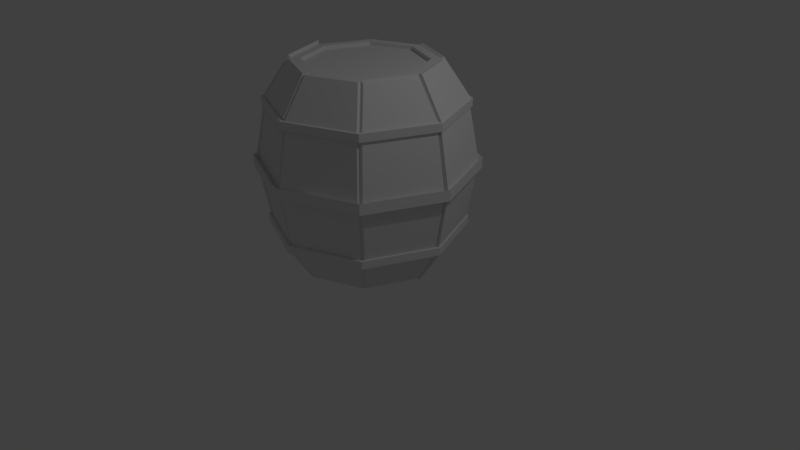 # Source: bARRIL.blend  (saved by Blender 2.78.0; exported with 4.5.12 LTS)
import bpy
from mathutils import Matrix  # noqa: F401  (used for matrix-valued properties, if any)

bpy.ops.wm.read_factory_settings(use_empty=True)
scene = bpy.context.scene
scene.name = 'Scene'

# ---- collections
col_collection_1 = bpy.data.collections.new('Collection 1'); scene.collection.children.link(col_collection_1)

# ---- world
world_world = bpy.data.worlds.new('World'); scene.world = world_world
world_world.color = (0.05088, 0.05088, 0.05088)
world_world.use_sun_shadow = False
world_world.sun_shadow_jitter_overblur = 0.0
world_world.cycles.sampling_method = 'MANUAL'

# ---- cameras
cam_camera = bpy.data.cameras.new('Camera')
cam_camera.clip_end = 100.0
cam_camera.lens = 35.0
cam_camera.sensor_width = 32.0
cam_camera.sensor_height = 18.0
cam_camera.ortho_scale = 7.314
cam_camera.dof.focus_distance = 0.0
cam_camera.dof.aperture_fstop = 128.0

# ---- lights
light_lamp = bpy.data.lights.new('Lamp', 'POINT')
light_lamp.transmission_factor = 0.0
light_lamp.cutoff_distance = 30.0
light_lamp.energy = 100.0
light_lamp.shadow_buffer_clip_start = 1.001
light_lamp.shadow_soft_size = 0.1
light_lamp.shadow_maximum_resolution = 0.006
light_lamp.use_absolute_resolution = True

# ---- meshes
me_cylinder_001 = bpy.data.meshes.new('Cylinder.001')
me_cylinder_001.from_pydata([(0.9258, 0.9258, 0.0), (-1.754e-08, 1.309, 0.0), (1.309, -5.723e-08, 0.0), (0.9258, -0.9258, 0.0), (-1.32e-07, -1.309, 0.0), (-0.9258, -0.9258, 0.0), (-1.309, 1.561e-08, 0.0), (-0.9258, 0.9258, 0.0), (0.8334, 0.8334, 0.7192), (-5.537e-09, 1.179, 0.7192), (1.179, -5.301e-08, 0.7192), (0.8334, -0.8334, 0.7192), (-1.086e-07, -1.179, 0.7192), (-0.8334, -0.8334, 0.7192), (-1.179, 1.257e-08, 0.7192), (-0.8334, 0.8334, 0.7192), (0.8334, 0.8334, 0.8123), (-1.119e-08, 1.179, 0.8123), (1.179, -5.301e-08, 0.8123), (0.8334, -0.8334, 0.8123), (-1.142e-07, -1.179, 0.8123), (-0.8334, -0.8334, 0.8123), (-1.179, 1.257e-08, 0.8123), (-0.8334, 0.8334, 0.8123), (0.6138, 0.6138, 1.279), (-4.285e-08, 0.868, 1.279), (0.868, -3.904e-08, 1.279), (0.6138, -0.6138, 1.279), (-1.187e-07, -0.868, 1.279), (-0.6138, -0.6138, 1.279), (-0.868, 9.255e-09, 1.279), (-0.6138, 0.6138, 1.279), (0.5345, 0.5345, 1.279), (-4.789e-08, 0.756, 1.279), (0.756, -3.4e-08, 1.279), (0.5345, -0.5345, 1.279), (-1.14e-07, -0.756, 1.279), (-0.5345, -0.5345, 1.279), (-0.756, 8.061e-09, 1.279), (-0.5345, 0.5345, 1.279), (0.5345, 0.5345, 1.232), (-4.789e-08, 0.756, 1.232), (0.756, -3.4e-08, 1.232), (0.5345, -0.5345, 1.232), (-1.14e-07, -0.756, 1.232), (-0.5345, -0.5345, 1.232), (-0.756, 8.061e-09, 1.232), (-0.5345, 0.5345, 1.232), (-1.238e-08, 1.399, 0.0), (0.989, 0.989, 0.0), (1.399, -6.063e-08, 0.0), (0.989, -0.989, 0.0), (-1.347e-07, -1.399, 0.0), (-0.989, -0.989, 0.0), (-1.399, 1.719e-08, 0.0), (-0.989, 0.989, 0.0), (0.989, 0.989, 0.07007), (-1.238e-08, 1.399, 0.07007), (1.399, -6.063e-08, 0.07007), (0.989, -0.989, 0.07007), (-1.347e-07, -1.399, 0.07007), (-0.989, -0.989, 0.07007), (-1.399, 1.719e-08, 0.07007), (-0.989, 0.989, 0.07007), (0.8874, 0.8874, 0.7161), (-5.567e-09, 1.255, 0.7161), (1.255, -5.644e-08, 0.7161), (0.8874, -0.8874, 0.7161), (-1.153e-07, -1.255, 0.7161), (-0.8874, -0.8874, 0.7161), (-1.255, 1.338e-08, 0.7161), (-0.8874, 0.8874, 0.7161), (0.8874, 0.8874, 0.8154), (-1.159e-08, 1.255, 0.8154), (1.255, -5.644e-08, 0.8154), (0.8874, -0.8874, 0.8154), (-1.213e-07, -1.255, 0.8154), (-0.8874, -0.8874, 0.8154), (-1.255, 1.338e-08, 0.8154), (-0.8874, 0.8874, 0.8154), (-0.9683, 0.9123, 0.0), (-1.342, 0.01035, 0.0), (-0.8783, 0.8222, 0.7187), (-1.215, 0.01035, 0.7187), (-0.8783, 0.8222, 0.8095), (-1.215, 0.01035, 0.8095), (-0.6643, 0.6083, 1.264), (-0.912, 0.01035, 1.264), (-0.01745, 1.336, 0.0), (-0.9292, 0.9586, 0.0), (-0.01745, 1.208, 0.7189), (-0.8382, 0.8676, 0.7189), (-0.01745, 1.208, 0.8107), (-0.8382, 0.8676, 0.8107), (-0.01745, 0.9017, 1.27), (-0.6219, 0.6513, 1.27), (0.9204, 0.9598, 0.0), (0.02454, 1.331, 0.0), (0.831, 0.8704, 0.7601), (0.02454, 1.204, 0.7601), (0.831, 0.8704, 0.8503), (0.02454, 1.204, 0.8503), (0.6185, 0.6579, 1.302), (0.02454, 0.9039, 1.302), (1.362, 0.00716, 0.0), (0.9751, 0.9422, 0.0), (1.23, 0.00716, 0.7193), (0.8818, 0.8488, 0.7193), (1.23, 0.00716, 0.8134), (0.8818, 0.8488, 0.8134), (0.9168, 0.00716, 1.285), (0.66, 0.627, 1.285), (0.9657, -0.9206, 0.0), (1.337, -0.025, 0.0), (0.8763, -0.8312, 0.7188), (1.21, -0.025, 0.7188), (0.8763, -0.8312, 0.8089), (1.21, -0.025, 0.8089), (0.6639, -0.6187, 1.26), (0.9098, -0.025, 1.26), (0.01822, -1.338, 0.0), (0.9259, -0.9625, 0.0), (0.01822, -1.21, 0.7202), (0.8353, -0.8719, 0.7202), (0.01822, -1.21, 0.8115), (0.8353, -0.8719, 0.8115), (0.01822, -0.9058, 1.269), (0.62, -0.6566, 1.269), (-0.9063, -0.9606, 0.0), (-0.01491, -1.33, 0.0), (-0.8173, -0.8716, 0.7397), (-0.01491, -1.204, 0.7397), (-0.8173, -0.8716, 0.8294), (-0.01491, -1.204, 0.8294), (-0.6059, -0.6601, 1.279), (-0.01491, -0.9049, 1.279), (-1.385, 0.0307, 0.0), (-0.9722, -0.966, 0.0), (-1.244, 0.0307, 0.7125), (-0.8727, -0.8665, 0.7125), (-1.244, 0.0307, 0.8128), (-0.8727, -0.8665, 0.8128), (-0.91, 0.0307, 1.315), (-0.6363, -0.6301, 1.315)], [], [(1, 0, 56, 57), (16, 24, 111, 109), (7, 1, 57, 63), (6, 7, 63, 62), (5, 6, 62, 61), (9, 15, 71, 65), (14, 15, 82, 83), (4, 12, 131, 129), (3, 2, 113, 112), (25, 24, 102, 103), (31, 25, 94, 95), (22, 21, 141, 140), (19, 27, 127, 125), (26, 27, 118, 119), (21, 22, 78, 77), (15, 14, 70, 71), (20, 21, 77, 76), (14, 13, 69, 70), (19, 20, 76, 75), (13, 12, 68, 69), (18, 19, 75, 74), (31, 30, 38, 39), (24, 16, 100, 102), (17, 23, 93, 92), (21, 29, 143, 141), (12, 4, 120, 122), (8, 10, 106, 107), (6, 14, 83, 81), (29, 21, 132, 134), (36, 35, 43, 44), (29, 28, 36, 37), (27, 26, 34, 35), (24, 25, 33, 32), (25, 31, 39, 33), (30, 29, 37, 38), (26, 24, 32, 34), (40, 41, 47, 46, 45, 44, 43, 42), (34, 32, 40, 42), (39, 38, 46, 47), (37, 36, 44, 45), (35, 34, 42, 43), (32, 33, 41, 40), (33, 39, 47, 41), (38, 37, 45, 46), (55, 54, 62, 63), (53, 52, 60, 61), (51, 50, 58, 59), (49, 48, 57, 56), (48, 55, 63, 57), (54, 53, 61, 62), (52, 51, 59, 60), (50, 49, 56, 58), (0, 2, 58, 56), (2, 3, 59, 58), (3, 4, 60, 59), (4, 5, 61, 60), (65, 71, 79, 73), (70, 69, 77, 78), (68, 67, 75, 76), (66, 64, 72, 74), (71, 70, 78, 79), (69, 68, 76, 77), (67, 66, 74, 75), (64, 65, 73, 72), (22, 23, 79, 78), (8, 9, 65, 64), (23, 17, 73, 79), (10, 8, 64, 66), (17, 16, 72, 73), (11, 10, 66, 67), (16, 18, 74, 72), (12, 11, 67, 68), (80, 81, 83, 82), (84, 85, 87, 86), (22, 30, 87, 85), (31, 23, 84, 86), (23, 22, 85, 84), (15, 7, 80, 82), (30, 31, 86, 87), (7, 6, 81, 80), (88, 89, 91, 90), (92, 93, 95, 94), (1, 7, 89, 88), (9, 1, 88, 90), (23, 31, 95, 93), (7, 15, 91, 89), (25, 17, 92, 94), (15, 9, 90, 91), (96, 97, 99, 98), (100, 101, 103, 102), (0, 1, 97, 96), (8, 0, 96, 98), (1, 9, 99, 97), (9, 8, 98, 99), (17, 25, 103, 101), (16, 17, 101, 100), (104, 105, 107, 106), (108, 109, 111, 110), (0, 8, 107, 105), (18, 16, 109, 108), (24, 26, 110, 111), (2, 0, 105, 104), (10, 2, 104, 106), (26, 18, 108, 110), (112, 113, 115, 114), (116, 117, 119, 118), (27, 19, 116, 118), (10, 11, 114, 115), (2, 10, 115, 113), (18, 26, 119, 117), (19, 18, 117, 116), (11, 3, 112, 114), (120, 121, 123, 122), (124, 125, 127, 126), (20, 19, 125, 124), (4, 3, 121, 120), (28, 20, 124, 126), (11, 12, 122, 123), (3, 11, 123, 121), (128, 129, 131, 130), (132, 133, 135, 134), (12, 13, 130, 131), (13, 5, 128, 130), (21, 20, 133, 132), (20, 28, 135, 133), (28, 29, 134, 135), (5, 4, 129, 128), (136, 137, 139, 138), (140, 141, 143, 142), (14, 6, 136, 138), (29, 30, 142, 143), (6, 5, 137, 136), (30, 22, 140, 142), (5, 13, 139, 137), (13, 14, 138, 139), (28, 126, 127, 27, 35, 43, 44, 36)])
me_cylinder_001.use_remesh_preserve_volume = False
me_cylinder_001.use_remesh_preserve_attributes = False
me_cylinder_001.use_mirror_vertex_groups = False
me_cylinder_001.update()

# ---- objects
ob_cylinder = bpy.data.objects.new('Cylinder', me_cylinder_001)
ob_lamp = bpy.data.objects.new('Lamp', light_lamp)
ob_camera = bpy.data.objects.new('Camera', cam_camera)

# ---- transforms, parenting, visibility, modifiers, constraints
ob_cylinder.location = (0.0, 0.0, 1.286)
ob_cylinder.lineart.crease_threshold = 0.0
_m = ob_cylinder.modifiers.new('Mirror', 'MIRROR')
_m.use_axis = (False, False, True)
_m.use_clip = True
ob_lamp.location = (4.076, 1.005, 5.904)
ob_lamp.rotation_euler = (0.6503, 0.05522, 1.866)
ob_lamp.lock_rotations_4d = False
ob_lamp.empty_display_type = 'ARROWS'
ob_lamp.color = (0.0, 0.0, 0.0, 0.0)
ob_lamp.lineart.crease_threshold = 0.0
ob_camera.location = (7.481, -6.508, 5.344)
ob_camera.rotation_euler = (1.109, 0.0, 0.8149)
ob_camera.lock_rotations_4d = False
ob_camera.empty_display_type = 'ARROWS'
ob_camera.color = (0.0, 0.0, 0.0, 0.0)
ob_camera.display_type = 'WIRE'
ob_camera.lineart.crease_threshold = 0.0

# ---- collection membership
col_collection_1.objects.link(ob_cylinder)
col_collection_1.objects.link(ob_lamp)
col_collection_1.objects.link(ob_camera)

# ---- scene / render settings (as saved in the file)
scene.camera = ob_camera
scene.frame_start = 1; scene.frame_end = 250; scene.frame_set(0)
scene.render.engine = 'BLENDER_EEVEE_NEXT'
scene.render.resolution_percentage = 50
scene.render.dither_intensity = 0.0
scene.cycles.use_denoising = False
scene.cycles.samples = 128
scene.cycles.sampling_pattern = 'TABULATED_SOBOL'
scene.cycles.light_sampling_threshold = 0.0
scene.cycles.use_adaptive_sampling = False
scene.cycles.use_light_tree = False
scene.cycles.blur_glossy = 0.0
scene.cycles.sample_clamp_indirect = 0.0
scene.view_settings.view_transform = 'Standard'
bpy.context.view_layer.update()
